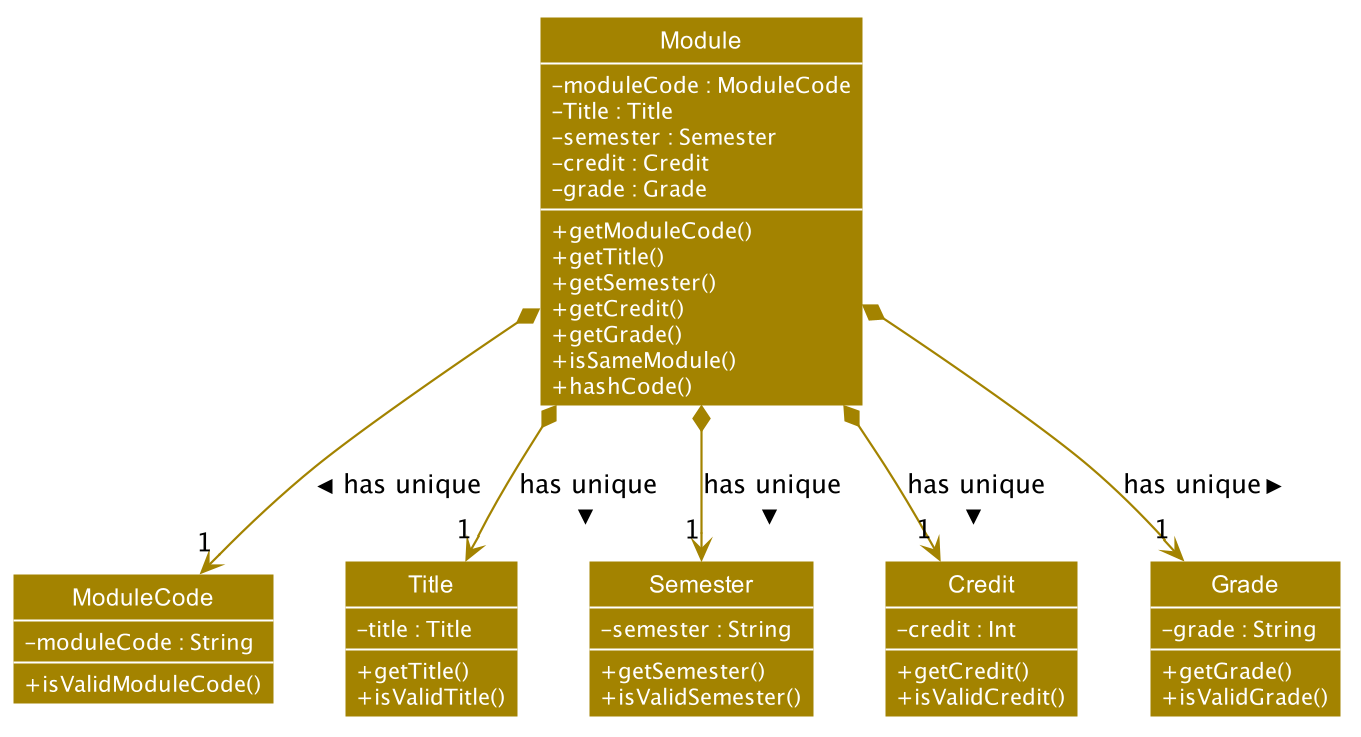

The diagram above was rendered by PlantUML. Its source (embedded in the PNG):
@startuml








skinparam BackgroundColor #FFFFFFF

skinparam Shadowing false

skinparam Class {
    FontColor #FFFFFF
    BorderThickness 1
    BorderColor #FFFFFF
    StereotypeFontColor #FFFFFF
    FontName Arial
}

skinparam Actor {
    BorderColor #000000
    Color #000000
    FontName Arial
}

skinparam Sequence {
    MessageAlign center
    BoxFontSize 15
    BoxPadding 0
    BoxFontColor #FFFFFF
    FontName Arial
}

skinparam Participant {
    FontColor #FFFFFFF
    Padding 20
}

skinparam MinClassWidth 50
skinparam ParticipantPadding 10
skinparam Shadowing false
skinparam DefaultTextAlignment center
skinparam packageStyle Rectangle

hide footbox
hide members
hide circle
skinparam arrowThickness 1.1
skinparam arrowColor #A38300
skinparam classBackgroundColor #A38300
skinparam classAttributeIconSize 0
skinparam classAttributeFontColor #FFFFFF


Class Module {
 - moduleCode : ModuleCode
 - Title : Title
 - semester : Semester
 - credit : Credit
 - grade : Grade
 + getModuleCode()
 + getTitle()
 + getSemester()
 + getCredit()
 + getGrade()
 + isSameModule()
 + hashCode()
}

Class ModuleCode {
 - moduleCode : String
 + isValidModuleCode()
}

Class Title {
 - title : Title
 + getTitle()
 + isValidTitle()
}

Class Semester {
 - semester : String
 + getSemester()
 + isValidSemester()
}

Class Credit {
 - credit : Int
 + getCredit()
 + isValidCredit()
}

Class Grade {
 - grade : String
 + getGrade()
 + isValidGrade()
}


Module *--> "1" ModuleCode : has unique >
Module *--> "1" Title : has unique >
Module *--> "1" Semester : has unique >
Module *--> "1" Credit : has unique >
Module *--> "1" Grade : has unique >

show members
@enduml